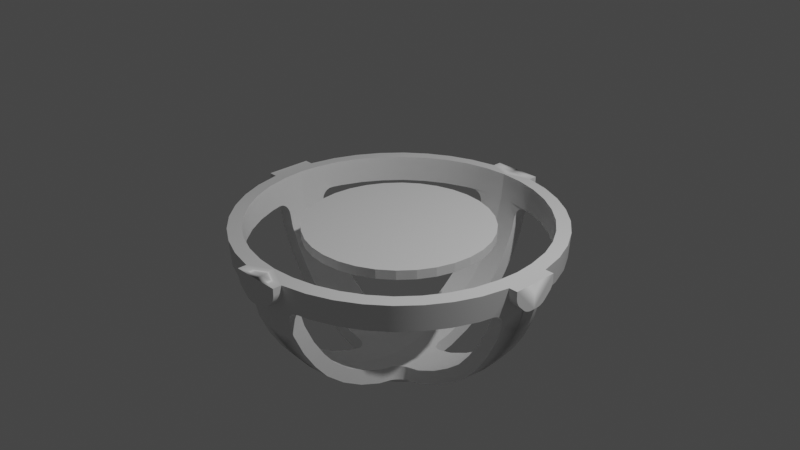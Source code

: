 # Source: platform.blend  (saved by Blender 3.2.14; exported with 4.5.12 LTS)
import bpy
from mathutils import Matrix  # noqa: F401  (used for matrix-valued properties, if any)

bpy.ops.wm.read_factory_settings(use_empty=True)
scene = bpy.context.scene
scene.name = 'Scene'

# ---- collections
col_collection = bpy.data.collections.new('Collection'); scene.collection.children.link(col_collection)

# ---- materials (node trees are filled in below, after node groups)
mat_material = bpy.data.materials.new('Material')
mat_material.alpha_threshold = 0.0
mat_material.use_transparent_shadow = False
mat_material.line_color = (0.0, 0.0, 0.0, 1.0)

# ---- node groups
ng_auto_smooth = bpy.data.node_groups.new('Auto Smooth', 'GeometryNodeTree')
_s = ng_auto_smooth.interface.new_socket(name='Geometry', in_out='OUTPUT', socket_type='NodeSocketGeometry')
_s = ng_auto_smooth.interface.new_socket(name='Geometry', in_out='INPUT', socket_type='NodeSocketGeometry')
_s = ng_auto_smooth.interface.new_socket(name='Angle', in_out='INPUT', socket_type='NodeSocketFloat')
_s.subtype = 'ANGLE'
_s.min_value = 0.0
_s.max_value = 3.142
ng_auto_smooth.is_modifier = True
_N = ng_auto_smooth.nodes; _L = ng_auto_smooth.links
n0 = _N.new('NodeGroupOutput'); n0.name = 'Group Output'; n0.location = (480, -100)
n1 = _N.new('NodeGroupInput'); n1.name = 'Group Input'; n1.location = (-420, -300)
n2 = _N.new('NodeGroupInput'); n2.name = 'Group Input.001'; n2.location = (-60, -100)
n3 = _N.new('GeometryNodeSetShadeSmooth'); n3.name = 'Set Shade Smooth'; n3.location = (120, -100)
n3.domain = 'EDGE'
n4 = _N.new('GeometryNodeSetShadeSmooth'); n4.name = 'Set Shade Smooth.001'; n4.location = (300, -100)
n5 = _N.new('GeometryNodeInputMeshEdgeAngle'); n5.name = 'Edge Angle'; n5.location = (-420, -220)
n6 = _N.new('GeometryNodeInputEdgeSmooth'); n6.name = 'Is Edge Smooth'; n6.location = (-60, -160)
n7 = _N.new('GeometryNodeInputShadeSmooth'); n7.name = 'Is Face Smooth'; n7.location = (-240, -340)
n8 = _N.new('FunctionNodeBooleanMath'); n8.name = 'Boolean Math'; n8.location = (-60, -220)
n9 = _N.new('FunctionNodeCompare'); n9.name = 'Compare'; n9.location = (-240, -180)
n9.operation = 'LESS_EQUAL'
_L.new(n5.outputs[0], n9.inputs[0])
_L.new(n4.outputs[0], n0.inputs[0])
_L.new(n1.outputs[1], n9.inputs[1])
_L.new(n9.outputs[0], n8.inputs[0])
_L.new(n7.outputs[0], n8.inputs[1])
_L.new(n2.outputs[0], n3.inputs[0])
_L.new(n6.outputs[0], n3.inputs[1])
_L.new(n3.outputs[0], n4.inputs[0])
_L.new(n8.outputs[0], n3.inputs[2])
n0.is_active_output = True

# ---- material node trees
mat_material.use_nodes = True; mat_material.node_tree.nodes.clear()
_N = mat_material.node_tree.nodes; _L = mat_material.node_tree.links
n0 = _N.new('ShaderNodeOutputMaterial'); n0.name = 'Material Output'; n0.location = (300, 300)
n1 = _N.new('ShaderNodeBsdfPrincipled'); n1.name = 'Principled BSDF'; n1.location = (10, 300)
n1.distribution = 'GGX'
n1.subsurface_method = 'RANDOM_WALK_SKIN'
n1.inputs[2].default_value = 0.4
n1.inputs[3].default_value = 1.45
n1.inputs[27].default_value = (0.0, 0.0, 0.0, 1.0)
n1.inputs[28].default_value = 1.0
_L.new(n1.outputs[0], n0.inputs[0])
n0.is_active_output = True

# ---- world
world_world = bpy.data.worlds.new('World'); scene.world = world_world
world_world.use_nodes = True; world_world.node_tree.nodes.clear()
_N = world_world.node_tree.nodes; _L = world_world.node_tree.links
n0 = _N.new('ShaderNodeOutputWorld'); n0.name = 'World Output'; n0.location = (300, 300)
n1 = _N.new('ShaderNodeBackground'); n1.name = 'Background'; n1.location = (10, 300)
n1.inputs[0].default_value = (0.05088, 0.05088, 0.05088, 1.0)
_L.new(n1.outputs[0], n0.inputs[0])
n0.is_active_output = True
world_world.color = (0.05088, 0.05088, 0.05088)
world_world.use_sun_shadow = False
world_world.sun_shadow_jitter_overblur = 0.0

# ---- cameras
cam_camera = bpy.data.cameras.new('Camera')
cam_camera.clip_end = 100.0
cam_camera.ortho_scale = 7.314

# ---- lights
light_light = bpy.data.lights.new('Light', 'POINT')
light_light.transmission_factor = 0.0
light_light.energy = 1000.0
light_light.shadow_soft_size = 0.1
light_light.shadow_maximum_resolution = 0.006
light_light.use_absolute_resolution = True

# ---- meshes
me_cube = bpy.data.meshes.new('Cube')
me_cube.from_pydata([(1.215, -1.215, 0.2794), (1.225, -1.225, 0.0), (0.2656, -1.215, 1.215), (0.0, -1.225, 1.225), (1.225, 0.0, 1.225), (1.215, -0.2519, 1.215), (1.732, 0.0, 0.0), (1.711, -0.2519, 0.0), (1.647, -0.5352, 0.0), (1.543, -0.7863, 0.0), (1.401, -1.018, 0.0), (1.702, 0.0, 0.2794), (1.621, -0.53, 0.2794), (1.521, -0.779, 0.2794), (1.385, -1.009, 0.2794), (1.621, 0.0, 0.5953), (1.603, -0.2519, 0.5881), (1.505, 0.0, 0.8426), (1.49, -0.2519, 0.8336), (1.369, 0.0, 1.051), (1.357, -0.2519, 1.041), (1.018, -1.401, 0.0), (0.7863, -1.543, 0.0), (0.5352, -1.647, 0.0), (0.2656, -1.711, 0.0), (0.0, -1.732, 0.0), (1.009, -1.385, 0.2794), (0.779, -1.521, 0.2794), (0.53, -1.621, 0.2794), (1.192e-07, -1.702, 0.2794), (0.2656, -1.603, 0.5881), (0.0, -1.621, 0.5953), (0.2656, -1.49, 0.8336), (1.466e-07, -1.505, 0.8426), (0.2656, -1.357, 1.041), (-1.041e-08, -1.369, 1.051), (1.051, 1.041e-08, 1.369), (1.041, -0.2519, 1.357), (0.8426, -2.061e-08, 1.505), (0.8336, -0.2519, 1.49), (0.5953, 0.0, 1.621), (0.5881, -0.2519, 1.603), (0.2656, -1.192e-07, 1.702), (0.2656, -0.53, 1.621), (0.2656, -0.779, 1.521), (0.2656, -1.009, 1.385), (0.0, 0.0, 1.732), (0.0, -0.2519, 1.711), (0.0, -0.5352, 1.647), (0.0, -0.7863, 1.543), (0.0, -1.018, 1.401), (1.11, -1.11, 0.271), (1.119, -1.119, -0.008364), (0.2572, -1.109, 1.11), (-0.008425, -1.118, 1.119), (1.119, 0.008492, 1.119), (1.11, -0.2434, 1.11), (1.583, 0.01232, -0.01558), (1.563, -0.2297, -0.01516), (1.505, -0.4908, -0.01398), (1.41, -0.7194, -0.01213), (1.279, -0.9312, -0.009687), (1.555, 0.01201, 0.253), (1.479, -0.4854, 0.2654), (1.388, -0.712, 0.2673), (1.263, -0.9224, 0.2697), (1.48, 0.01135, 0.5449), (1.462, -0.2406, 0.5377), (1.374, 0.0104, 0.7704), (1.358, -0.2415, 0.7614), (1.248, 0.009128, 0.9626), (1.236, -0.2428, 0.953), (0.9312, -1.279, -0.009687), (0.7194, -1.41, -0.01213), (0.4901, -1.505, -0.01397), (0.2429, -1.563, -0.01516), (-0.01169, -1.583, -0.01558), (0.9224, -1.263, 0.2697), (0.712, -1.388, 0.2673), (0.4847, -1.479, 0.2654), (-0.01139, -1.555, 0.253), (0.2549, -1.462, 0.5377), (-0.01077, -1.48, 0.5449), (0.2558, -1.358, 0.7613), (-0.009867, -1.374, 0.7704), (0.257, -1.236, 0.953), (-0.008658, -1.248, 0.9626), (0.9626, 0.009128, 1.248), (0.953, -0.2428, 1.236), (0.7704, 0.0104, 1.374), (0.7614, -0.2415, 1.358), (0.5456, 0.01136, 1.48), (0.5384, -0.2406, 1.462), (0.2396, 0.012, 1.555), (0.251, -0.4855, 1.479), (0.2529, -0.712, 1.388), (0.2555, -0.9224, 1.263), (-0.01637, 0.01232, 1.583), (-0.01593, -0.2297, 1.563), (-0.0147, -0.4909, 1.505), (-0.01275, -0.7195, 1.41), (-0.01019, -0.9312, 1.279), (1.644, -0.2519, 0.4252), (1.65, -0.3989, 0.2794), (1.65, -0.2537, 0.4024), (1.654, -0.2591, 0.3802), (1.658, -0.2679, 0.359), (1.66, -0.28, 0.3395), (1.662, -0.295, 0.3221), (1.662, -0.3125, 0.3072), (1.66, -0.3322, 0.2953), (1.658, -0.3535, 0.2865), (1.654, -0.3759, 0.2812), (0.4124, -1.648, 0.2794), (0.2656, -1.644, 0.4252), (0.3894, -1.653, 0.2812), (0.367, -1.657, 0.2865), (0.3458, -1.659, 0.2953), (0.3261, -1.661, 0.3072), (0.3086, -1.661, 0.3221), (0.2937, -1.66, 0.3395), (0.2816, -1.658, 0.359), (0.2728, -1.654, 0.3802), (0.2675, -1.65, 0.4024), (0.2656, -0.3989, 1.65), (0.4118, -0.2519, 1.646), (0.2674, -0.3759, 1.654), (0.2728, -0.3535, 1.658), (0.2816, -0.3322, 1.66), (0.2935, -0.3125, 1.662), (0.3084, -0.295, 1.662), (0.3259, -0.28, 1.661), (0.3454, -0.2679, 1.659), (0.3666, -0.2591, 1.656), (0.3889, -0.2537, 1.651), (1.502, -0.3798, 0.2618), (1.497, -0.237, 0.4024), (1.547, -0.08371, 0.2545), (1.55, -0.2312, 0.1077), (1.507, -0.3569, 0.2628), (1.51, -0.3346, 0.2673), (1.513, -0.3136, 0.2754), (1.514, -0.2943, 0.2866), (1.514, -0.2772, 0.3009), (1.513, -0.2627, 0.3178), (1.511, -0.2512, 0.3368), (1.507, -0.2429, 0.3577), (1.503, -0.2381, 0.3797), (0.2509, -1.497, 0.4024), (0.3931, -1.5, 0.2621), (0.2446, -1.55, 0.1077), (0.09724, -1.547, 0.2546), (0.252, -1.502, 0.3797), (0.2568, -1.507, 0.3577), (0.2649, -1.51, 0.3369), (0.2764, -1.513, 0.3178), (0.2908, -1.514, 0.301), (0.3078, -1.513, 0.2868), (0.3271, -1.512, 0.2755), (0.3481, -1.509, 0.2676), (0.3703, -1.505, 0.263), (0.389, -0.2368, 1.499), (0.2476, -0.3798, 1.502), (0.09404, -0.2311, 1.551), (0.2409, -0.08371, 1.547), (0.3662, -0.238, 1.504), (0.3441, -0.2428, 1.508), (0.3232, -0.2511, 1.512), (0.3041, -0.2626, 1.514), (0.2871, -0.2771, 1.515), (0.2728, -0.2943, 1.514), (0.2614, -0.3136, 1.513), (0.2533, -0.3347, 1.51), (0.2487, -0.3569, 1.507), (0.2656, -1.807, 0.0), (0.0, -1.807, 0.0), (1.192e-07, -1.807, 0.2794), (1.807, 0.0, 0.0), (1.807, -0.2519, 0.0), (1.807, 0.0, 0.2794), (0.0, 0.0, 1.807), (0.0, -0.2519, 1.807), (0.2656, -1.192e-07, 1.807), (1.703, -0.2519, 0.07118), (1.696, -0.2101, 0.172), (1.684, -0.2924, 0.1713), (1.702, -0.2514, 0.08094), (1.701, -0.2499, 0.09149), (1.701, -0.2474, 0.1026), (1.7, -0.2439, 0.1139), (1.699, -0.2397, 0.1252), (1.698, -0.2347, 0.1362), (1.697, -0.2291, 0.1466), (1.697, -0.223, 0.1562), (1.697, -0.2166, 0.1648), (1.695, -0.1444, 0.2376), (1.699, -0.04342, 0.2794), (1.68, -0.1437, 0.3196), (1.695, -0.1371, 0.2441), (1.695, -0.1286, 0.2505), (1.695, -0.1189, 0.2566), (1.695, -0.1085, 0.2622), (1.696, -0.09748, 0.2671), (1.696, -0.08616, 0.2714), (1.697, -0.07482, 0.2748), (1.697, -0.06374, 0.2773), (1.698, -0.05319, 0.2789), (0.0571, -1.698, 0.2794), (0.1581, -1.694, 0.2376), (0.1574, -1.68, 0.3196), (0.06686, -1.697, 0.2789), (0.07741, -1.697, 0.2773), (0.0885, -1.696, 0.2748), (0.09984, -1.695, 0.2714), (0.1112, -1.695, 0.2671), (0.1222, -1.695, 0.2622), (0.1326, -1.694, 0.2566), (0.1422, -1.694, 0.2505), (0.1508, -1.694, 0.2442), (0.2238, -1.696, 0.172), (0.2656, -1.703, 0.07118), (0.306, -1.684, 0.1713), (0.2303, -1.696, 0.1648), (0.2367, -1.697, 0.1562), (0.2428, -1.697, 0.1466), (0.2484, -1.698, 0.1362), (0.2534, -1.699, 0.1252), (0.2577, -1.7, 0.1139), (0.2611, -1.7, 0.1026), (0.2636, -1.701, 0.09149), (0.2651, -1.702, 0.08094), (0.2656, -0.04342, 1.699), (0.2239, -0.1444, 1.695), (0.3059, -0.1437, 1.681), (0.2651, -0.05319, 1.698), (0.2636, -0.06374, 1.697), (0.2611, -0.07482, 1.697), (0.2577, -0.08616, 1.696), (0.2534, -0.09748, 1.696), (0.2484, -0.1085, 1.695), (0.2429, -0.1189, 1.695), (0.2368, -0.1286, 1.695), (0.2304, -0.1371, 1.695), (0.1584, -0.2101, 1.697), (0.05753, -0.2519, 1.704), (0.1576, -0.2924, 1.685), (0.1511, -0.2166, 1.697), (0.1426, -0.223, 1.698), (0.133, -0.2291, 1.698), (0.1226, -0.2347, 1.699), (0.1116, -0.2397, 1.7), (0.1002, -0.2439, 1.7), (0.08892, -0.2474, 1.701), (0.07784, -0.2499, 1.702), (0.06729, -0.2514, 1.703), (0.1581, -1.807, 0.2376), (0.0571, -1.807, 0.2794), (0.1508, -1.807, 0.2442), (0.1422, -1.807, 0.2505), (0.1326, -1.807, 0.2566), (0.1222, -1.807, 0.2622), (0.1112, -1.807, 0.2671), (0.09984, -1.807, 0.2714), (0.0885, -1.807, 0.2748), (0.07741, -1.807, 0.2773), (0.06686, -1.807, 0.2789), (0.2656, -1.807, 0.07118), (0.2238, -1.807, 0.172), (0.2651, -1.807, 0.08094), (0.2636, -1.807, 0.09149), (0.2611, -1.807, 0.1026), (0.2577, -1.807, 0.1139), (0.2534, -1.807, 0.1252), (0.2484, -1.807, 0.1362), (0.2428, -1.807, 0.1466), (0.2367, -1.807, 0.1562), (0.2303, -1.807, 0.1648), (1.807, -0.2101, 0.172), (1.807, -0.2519, 0.07118), (1.807, -0.2166, 0.1648), (1.807, -0.223, 0.1562), (1.807, -0.2291, 0.1466), (1.807, -0.2347, 0.1362), (1.807, -0.2397, 0.1252), (1.807, -0.2439, 0.1139), (1.807, -0.2474, 0.1026), (1.807, -0.2499, 0.09149), (1.807, -0.2514, 0.08094), (1.807, -0.04342, 0.2794), (1.807, -0.1444, 0.2376), (1.807, -0.05319, 0.2789), (1.807, -0.06374, 0.2773), (1.807, -0.07482, 0.2748), (1.807, -0.08616, 0.2714), (1.807, -0.09748, 0.2671), (1.807, -0.1085, 0.2622), (1.807, -0.1189, 0.2566), (1.807, -0.1286, 0.2505), (1.807, -0.1371, 0.2441), (0.2239, -0.1444, 1.807), (0.2656, -0.04342, 1.807), (0.2304, -0.1371, 1.807), (0.2368, -0.1286, 1.807), (0.2429, -0.1189, 1.807), (0.2484, -0.1085, 1.807), (0.2534, -0.09748, 1.807), (0.2577, -0.08616, 1.807), (0.2611, -0.07482, 1.807), (0.2636, -0.06374, 1.807), (0.2651, -0.05319, 1.807), (0.05753, -0.2519, 1.807), (0.1584, -0.2101, 1.807), (0.06729, -0.2514, 1.807), (0.07784, -0.2499, 1.807), (0.08892, -0.2474, 1.807), (0.1002, -0.2439, 1.807), (0.1116, -0.2397, 1.807), (0.1226, -0.2347, 1.807), (0.133, -0.2291, 1.807), (0.1426, -0.223, 1.807), (0.1511, -0.2166, 1.807)], [], [(10, 14, 0, 1), (102, 16, 67, 136), (195, 184, 277, 289), (8, 12, 13, 9), (9, 13, 14, 10), (11, 15, 16, 102, 197, 196), (15, 17, 18, 16), (17, 19, 20, 18), (19, 4, 5, 20), (1, 0, 26, 21), (21, 26, 27, 22), (22, 27, 28, 23), (23, 28, 113, 221, 220, 24), (24, 220, 266, 174), (30, 114, 148, 81), (30, 32, 33, 31), (32, 34, 35, 33), (34, 2, 3, 35), (45, 50, 3, 2), (4, 36, 37, 5), (36, 38, 39, 37), (38, 40, 41, 39), (47, 244, 310, 181), (124, 43, 94, 162), (41, 125, 161, 92), (43, 48, 49, 44), (44, 49, 50, 45), (61, 52, 51, 65), (58, 59, 63, 135, 138), (74, 75, 150, 149, 79), (59, 60, 64, 63), (60, 61, 65, 64), (57, 58, 138, 137, 62), (66, 67, 69, 68), (68, 69, 71, 70), (70, 71, 56, 55), (52, 72, 77, 51), (72, 73, 78, 77), (73, 74, 79, 78), (148, 151, 80, 82, 81), (93, 164, 163, 98, 97), (75, 76, 80, 151, 150), (81, 82, 84, 83), (83, 84, 86, 85), (85, 86, 54, 53), (96, 53, 54, 101), (55, 56, 88, 87), (87, 88, 90, 89), (89, 90, 92, 91), (163, 162, 94, 99, 98), (91, 92, 161, 164, 93), (94, 95, 100, 99), (95, 96, 101, 100), (10, 1, 52, 61), (6, 7, 58, 57), (7, 8, 59, 58), (8, 9, 60, 59), (9, 10, 61, 60), (0, 14, 65, 51), (113, 28, 79, 149), (13, 12, 63, 64), (14, 13, 64, 65), (11, 6, 57, 62), (15, 11, 62, 66), (12, 103, 135, 63), (17, 15, 66, 68), (16, 18, 69, 67), (19, 17, 68, 70), (18, 20, 71, 69), (4, 19, 70, 55), (20, 5, 56, 71), (1, 21, 72, 52), (21, 22, 73, 72), (22, 23, 74, 73), (23, 24, 75, 74), (24, 25, 76, 75), (26, 0, 51, 77), (27, 26, 77, 78), (28, 27, 78, 79), (25, 24, 174, 175), (25, 29, 80, 76), (40, 42, 231, 233, 125, 41), (29, 31, 82, 80), (32, 30, 81, 83), (31, 33, 84, 82), (34, 32, 83, 85), (33, 35, 86, 84), (2, 34, 85, 53), (35, 3, 54, 86), (45, 2, 53, 96), (124, 245, 244, 47, 48, 43), (43, 44, 95, 94), (44, 45, 96, 95), (3, 50, 101, 54), (47, 46, 97, 98), (48, 47, 98, 99), (49, 48, 99, 100), (50, 49, 100, 101), (36, 4, 55, 87), (5, 37, 88, 56), (38, 36, 87, 89), (37, 39, 90, 88), (40, 38, 89, 91), (39, 41, 92, 90), (42, 40, 91, 93), (62, 137, 136, 67, 66), (46, 42, 93, 97), (183, 7, 178, 278), (207, 29, 176, 256), (231, 42, 182, 300), (135, 139, 140, 141, 142, 143, 144, 145, 146, 147, 136, 137, 138), (148, 152, 153, 154, 155, 156, 157, 158, 159, 160, 149, 150, 151), (161, 165, 166, 167, 168, 169, 170, 171, 172, 173, 162, 163, 164), (102, 136, 147, 104), (104, 147, 146, 105), (105, 146, 145, 106), (106, 145, 144, 107), (107, 144, 143, 108), (108, 143, 142, 109), (109, 142, 141, 110), (110, 141, 140, 111), (111, 140, 139, 112), (112, 139, 135, 103), (113, 149, 160, 115), (115, 160, 159, 116), (116, 159, 158, 117), (117, 158, 157, 118), (118, 157, 156, 119), (119, 156, 155, 120), (120, 155, 154, 121), (121, 154, 153, 122), (122, 153, 152, 123), (123, 152, 148, 114), (124, 162, 173, 126), (126, 173, 172, 127), (127, 172, 171, 128), (128, 171, 170, 129), (129, 170, 169, 130), (130, 169, 168, 131), (131, 168, 167, 132), (132, 167, 166, 133), (133, 166, 165, 134), (134, 165, 161, 125), (11, 196, 288, 179), (177, 179, 288, 290, 291, 292, 293, 294, 295, 296, 297, 298, 289, 277, 279, 280, 281, 282, 283, 284, 285, 286, 287, 278, 178), (207, 209, 114, 30, 31, 29), (219, 208, 255, 267), (29, 25, 175, 176), (124, 126, 127, 128, 129, 130, 131, 132, 133, 134, 125, 233, 232, 243, 245), (182, 180, 181, 310, 312, 313, 314, 315, 316, 317, 318, 319, 320, 311, 299, 301, 302, 303, 304, 305, 306, 307, 308, 309, 300), (6, 11, 179, 177), (7, 183, 185, 103, 12, 8), (113, 115, 116, 117, 118, 119, 120, 121, 122, 123, 114, 209, 208, 219, 221), (7, 6, 177, 178), (174, 266, 268, 269, 270, 271, 272, 273, 274, 275, 276, 267, 255, 257, 258, 259, 260, 261, 262, 263, 264, 265, 256, 176, 175), (46, 47, 181, 180), (42, 46, 180, 182), (243, 232, 299, 311), (183, 186, 185), (186, 187, 185), (187, 188, 185), (188, 189, 185), (189, 190, 185), (190, 191, 185), (191, 192, 185), (192, 193, 185), (193, 194, 185), (194, 184, 185), (195, 198, 197), (198, 199, 197), (199, 200, 197), (200, 201, 197), (201, 202, 197), (202, 203, 197), (203, 204, 197), (204, 205, 197), (205, 206, 197), (206, 196, 197), (207, 210, 209), (210, 211, 209), (211, 212, 209), (212, 213, 209), (213, 214, 209), (214, 215, 209), (215, 216, 209), (216, 217, 209), (217, 218, 209), (218, 208, 209), (219, 222, 221), (222, 223, 221), (223, 224, 221), (224, 225, 221), (225, 226, 221), (226, 227, 221), (227, 228, 221), (228, 229, 221), (229, 230, 221), (230, 220, 221), (231, 234, 233), (234, 235, 233), (235, 236, 233), (236, 237, 233), (237, 238, 233), (238, 239, 233), (239, 240, 233), (240, 241, 233), (241, 242, 233), (242, 232, 233), (243, 246, 245), (246, 247, 245), (247, 248, 245), (248, 249, 245), (249, 250, 245), (250, 251, 245), (251, 252, 245), (252, 253, 245), (253, 254, 245), (254, 244, 245), (207, 256, 265, 210), (210, 265, 264, 211), (211, 264, 263, 212), (212, 263, 262, 213), (213, 262, 261, 214), (214, 261, 260, 215), (215, 260, 259, 216), (216, 259, 258, 217), (217, 258, 257, 218), (218, 257, 255, 208), (266, 220, 230, 268), (268, 230, 229, 269), (269, 229, 228, 270), (270, 228, 227, 271), (271, 227, 226, 272), (272, 226, 225, 273), (273, 225, 224, 274), (274, 224, 223, 275), (275, 223, 222, 276), (276, 222, 219, 267), (277, 184, 194, 279), (279, 194, 193, 280), (280, 193, 192, 281), (281, 192, 191, 282), (282, 191, 190, 283), (283, 190, 189, 284), (284, 189, 188, 285), (285, 188, 187, 286), (286, 187, 186, 287), (287, 186, 183, 278), (288, 196, 206, 290), (290, 206, 205, 291), (291, 205, 204, 292), (292, 204, 203, 293), (293, 203, 202, 294), (294, 202, 201, 295), (295, 201, 200, 296), (296, 200, 199, 297), (297, 199, 198, 298), (298, 198, 195, 289), (231, 300, 309, 234), (234, 309, 308, 235), (235, 308, 307, 236), (236, 307, 306, 237), (237, 306, 305, 238), (238, 305, 304, 239), (239, 304, 303, 240), (240, 303, 302, 241), (241, 302, 301, 242), (242, 301, 299, 232), (310, 244, 254, 312), (312, 254, 253, 313), (313, 253, 252, 314), (314, 252, 251, 315), (315, 251, 250, 316), (316, 250, 249, 317), (317, 249, 248, 318), (318, 248, 247, 319), (319, 247, 246, 320), (320, 246, 243, 311), (102, 104, 105, 106, 107, 108, 109, 110, 111, 112, 103, 185, 184, 195, 197)])
me_cube.polygons.foreach_set('use_smooth', [True] * 279)
_uv = me_cube.uv_layers.new(name='UVMap')
_uv.uv.foreach_set('vector', [0.5, 0.725, 0.525, 0.725, 0.525, 0.75, 0.5, 0.75, 0.5368, 0.65, 0.55, 0.65, 0.55, 0.65, 0.538, 0.65, 0.5213, 0.6393, 0.5154, 0.6458, 0.5154, 0.6458, 0.5213, 0.6393, 0.5, 0.675, 0.525, 0.675, 0.525, 0.7, 0.5, 0.7, 0.5, 0.7, 0.525, 0.7, 0.525, 0.725, 0.5, 0.725, 0.525, 0.625, 0.55, 0.625, 0.55, 0.65, 0.5368, 0.65, 0.5283, 0.6393, 0.525, 0.6293, 0.55, 0.625, 0.575, 0.625, 0.575, 0.65, 0.55, 0.65, 0.575, 0.625, 0.6, 0.625, 0.6, 0.65, 0.575, 0.65, 0.6, 0.625, 0.625, 0.625, 0.625, 0.65, 0.6, 0.65, 0.5, 0.75, 0.525, 0.75, 0.525, 0.775, 0.5, 0.775, 0.5, 0.775, 0.525, 0.775, 0.525, 0.8, 0.5, 0.8, 0.5, 0.8, 0.525, 0.8, 0.525, 0.825, 0.5, 0.825, 0.5, 0.825, 0.525, 0.825, 0.525, 0.8361, 0.5153, 0.8462, 0.5064, 0.85, 0.5, 0.85, 0.5, 0.85, 0.5064, 0.85, 0.5064, 0.85, 0.5, 0.85, 0.55, 0.85, 0.5368, 0.85, 0.538, 0.85, 0.55, 0.85, 0.55, 0.85, 0.575, 0.85, 0.575, 0.875, 0.55, 0.875, 0.575, 0.85, 0.6, 0.85, 0.6, 0.875, 0.575, 0.875, 0.6, 0.85, 0.625, 0.85, 0.625, 0.875, 0.6, 0.875, 0.725, 0.725, 0.75, 0.725, 0.75, 0.75, 0.725, 0.75, 0.625, 0.625, 0.65, 0.625, 0.65, 0.65, 0.625, 0.65, 0.65, 0.625, 0.675, 0.625, 0.675, 0.65, 0.65, 0.65, 0.675, 0.625, 0.7, 0.625, 0.7, 0.65, 0.675, 0.65, 0.75, 0.65, 0.7446, 0.65, 0.7446, 0.65, 0.75, 0.65, 0.725, 0.6632, 0.725, 0.675, 0.725, 0.675, 0.725, 0.6645, 0.7, 0.65, 0.7137, 0.65, 0.7126, 0.65, 0.7, 0.65, 0.725, 0.675, 0.75, 0.675, 0.75, 0.7, 0.725, 0.7, 0.725, 0.7, 0.75, 0.7, 0.75, 0.725, 0.725, 0.725, 0.5, 0.725, 0.5, 0.75, 0.525, 0.75, 0.525, 0.725, 0.5, 0.65, 0.5, 0.675, 0.525, 0.675, 0.525, 0.6645, 0.5113, 0.65, 0.5, 0.825, 0.5, 0.85, 0.5113, 0.85, 0.525, 0.8346, 0.525, 0.825, 0.5, 0.675, 0.5, 0.7, 0.525, 0.7, 0.525, 0.675, 0.5, 0.7, 0.5, 0.725, 0.525, 0.725, 0.525, 0.7, 0.5, 0.625, 0.5, 0.65, 0.5113, 0.65, 0.525, 0.6348, 0.525, 0.625, 0.55, 0.625, 0.55, 0.65, 0.575, 0.65, 0.575, 0.625, 0.575, 0.625, 0.575, 0.65, 0.6, 0.65, 0.6, 0.625, 0.6, 0.625, 0.6, 0.65, 0.625, 0.65, 0.625, 0.625, 0.5, 0.75, 0.5, 0.775, 0.525, 0.775, 0.525, 0.75, 0.5, 0.775, 0.5, 0.8, 0.525, 0.8, 0.525, 0.775, 0.5, 0.8, 0.5, 0.825, 0.525, 0.825, 0.525, 0.8, 0.538, 0.85, 0.525, 0.8645, 0.525, 0.875, 0.55, 0.875, 0.55, 0.85, 0.725, 0.625, 0.725, 0.6348, 0.7394, 0.65, 0.75, 0.65, 0.75, 0.625, 0.5, 0.85, 0.5, 0.875, 0.525, 0.875, 0.525, 0.8645, 0.5113, 0.85, 0.55, 0.85, 0.55, 0.875, 0.575, 0.875, 0.575, 0.85, 0.575, 0.85, 0.575, 0.875, 0.6, 0.875, 0.6, 0.85, 0.6, 0.85, 0.6, 0.875, 0.625, 0.875, 0.625, 0.85, 0.725, 0.725, 0.725, 0.75, 0.75, 0.75, 0.75, 0.725, 0.625, 0.625, 0.625, 0.65, 0.65, 0.65, 0.65, 0.625, 0.65, 0.625, 0.65, 0.65, 0.675, 0.65, 0.675, 0.625, 0.675, 0.625, 0.675, 0.65, 0.7, 0.65, 0.7, 0.625, 0.7394, 0.65, 0.725, 0.6645, 0.725, 0.675, 0.75, 0.675, 0.75, 0.65, 0.7, 0.625, 0.7, 0.65, 0.7126, 0.65, 0.725, 0.6348, 0.725, 0.625, 0.725, 0.675, 0.725, 0.7, 0.75, 0.7, 0.75, 0.675, 0.725, 0.7, 0.725, 0.725, 0.75, 0.725, 0.75, 0.7, 0.5, 0.725, 0.5, 0.75, 0.5, 0.75, 0.5, 0.725, 0.5, 0.625, 0.5, 0.65, 0.5, 0.65, 0.5, 0.625, 0.5, 0.65, 0.5, 0.675, 0.5, 0.675, 0.5, 0.65, 0.5, 0.675, 0.5, 0.7, 0.5, 0.7, 0.5, 0.675, 0.5, 0.7, 0.5, 0.725, 0.5, 0.725, 0.5, 0.7, 0.525, 0.75, 0.525, 0.725, 0.525, 0.725, 0.525, 0.75, 0.525, 0.8361, 0.525, 0.825, 0.525, 0.825, 0.525, 0.8346, 0.525, 0.7, 0.525, 0.675, 0.525, 0.675, 0.525, 0.7, 0.525, 0.725, 0.525, 0.7, 0.525, 0.7, 0.525, 0.725, 0.525, 0.625, 0.5, 0.625, 0.5, 0.625, 0.525, 0.625, 0.55, 0.625, 0.525, 0.625, 0.525, 0.625, 0.55, 0.625, 0.525, 0.675, 0.525, 0.6632, 0.525, 0.6645, 0.525, 0.675, 0.575, 0.625, 0.55, 0.625, 0.55, 0.625, 0.575, 0.625, 0.55, 0.65, 0.575, 0.65, 0.575, 0.65, 0.55, 0.65, 0.6, 0.625, 0.575, 0.625, 0.575, 0.625, 0.6, 0.625, 0.575, 0.65, 0.6, 0.65, 0.6, 0.65, 0.575, 0.65, 0.625, 0.625, 0.6, 0.625, 0.6, 0.625, 0.625, 0.625, 0.6, 0.65, 0.625, 0.65, 0.625, 0.65, 0.6, 0.65, 0.5, 0.75, 0.5, 0.775, 0.5, 0.775, 0.5, 0.75, 0.5, 0.775, 0.5, 0.8, 0.5, 0.8, 0.5, 0.775, 0.5, 0.8, 0.5, 0.825, 0.5, 0.825, 0.5, 0.8, 0.5, 0.825, 0.5, 0.85, 0.5, 0.85, 0.5, 0.825, 0.5, 0.85, 0.5, 0.875, 0.5, 0.875, 0.5, 0.85, 0.525, 0.775, 0.525, 0.75, 0.525, 0.75, 0.525, 0.775, 0.525, 0.8, 0.525, 0.775, 0.525, 0.775, 0.525, 0.8, 0.525, 0.825, 0.525, 0.8, 0.525, 0.8, 0.525, 0.825, 0.5, 0.875, 0.5, 0.85, 0.5, 0.85, 0.5, 0.875, 0.5, 0.875, 0.525, 0.875, 0.525, 0.875, 0.5, 0.875, 0.7, 0.625, 0.725, 0.625, 0.725, 0.6293, 0.7219, 0.6393, 0.7137, 0.65, 0.7, 0.65, 0.525, 0.875, 0.55, 0.875, 0.55, 0.875, 0.525, 0.875, 0.575, 0.85, 0.55, 0.85, 0.55, 0.85, 0.575, 0.85, 0.55, 0.875, 0.575, 0.875, 0.575, 0.875, 0.55, 0.875, 0.6, 0.85, 0.575, 0.85, 0.575, 0.85, 0.6, 0.85, 0.575, 0.875, 0.6, 0.875, 0.6, 0.875, 0.575, 0.875, 0.625, 0.85, 0.6, 0.85, 0.6, 0.85, 0.625, 0.85, 0.6, 0.875, 0.625, 0.875, 0.625, 0.875, 0.6, 0.875, 0.725, 0.725, 0.725, 0.75, 0.725, 0.75, 0.725, 0.725, 0.725, 0.6632, 0.7352, 0.6536, 0.7446, 0.65, 0.75, 0.65, 0.75, 0.675, 0.725, 0.675, 0.725, 0.675, 0.725, 0.7, 0.725, 0.7, 0.725, 0.675, 0.725, 0.7, 0.725, 0.725, 0.725, 0.725, 0.725, 0.7, 0.75, 0.75, 0.75, 0.725, 0.75, 0.725, 0.75, 0.75, 0.75, 0.65, 0.75, 0.625, 0.75, 0.625, 0.75, 0.65, 0.75, 0.675, 0.75, 0.65, 0.75, 0.65, 0.75, 0.675, 0.75, 0.7, 0.75, 0.675, 0.75, 0.675, 0.75, 0.7, 0.75, 0.725, 0.75, 0.7, 0.75, 0.7, 0.75, 0.725, 0.65, 0.625, 0.625, 0.625, 0.625, 0.625, 0.65, 0.625, 0.625, 0.65, 0.65, 0.65, 0.65, 0.65, 0.625, 0.65, 0.675, 0.625, 0.65, 0.625, 0.65, 0.625, 0.675, 0.625, 0.65, 0.65, 0.675, 0.65, 0.675, 0.65, 0.65, 0.65, 0.7, 0.625, 0.675, 0.625, 0.675, 0.625, 0.7, 0.625, 0.675, 0.65, 0.7, 0.65, 0.7, 0.65, 0.675, 0.65, 0.725, 0.625, 0.7, 0.625, 0.7, 0.625, 0.725, 0.625, 0.525, 0.625, 0.525, 0.6348, 0.538, 0.65, 0.55, 0.65, 0.55, 0.625, 0.75, 0.625, 0.725, 0.625, 0.725, 0.625, 0.75, 0.625, 0.5064, 0.65, 0.5, 0.65, 0.5, 0.65, 0.5064, 0.65, 0.525, 0.8696, 0.525, 0.875, 0.525, 0.875, 0.525, 0.8696, 0.725, 0.6293, 0.725, 0.625, 0.725, 0.625, 0.725, 0.6293, 0.525, 0.6645, 0.525, 0.6623, 0.525, 0.6601, 0.525, 0.6581, 0.525, 0.6562, 0.525, 0.6546, 0.525, 0.6533, 0.525, 0.6523, 0.525, 0.6516, 0.525, 0.6513, 0.525, 0.6513, 0.525, 0.6348, 0.5113, 0.65, 0.538, 0.85, 0.536, 0.85, 0.534, 0.85, 0.5322, 0.85, 0.5306, 0.85, 0.5292, 0.85, 0.528, 0.85, 0.5271, 0.85, 0.5265, 0.85, 0.5263, 0.85, 0.5263, 0.85, 0.5113, 0.85, 0.525, 0.8645, 0.7126, 0.65, 0.7146, 0.65, 0.7164, 0.65, 0.7181, 0.65, 0.7197, 0.65, 0.7211, 0.65, 0.7222, 0.65, 0.723, 0.65, 0.7236, 0.65, 0.7239, 0.65, 0.7239, 0.65, 0.7394, 0.65, 0.725, 0.6348, 0.5368, 0.65, 0.538, 0.65, 0.536, 0.65, 0.535, 0.65, 0.535, 0.65, 0.536, 0.65, 0.534, 0.65, 0.5332, 0.65, 0.5332, 0.65, 0.534, 0.65, 0.5322, 0.65, 0.5315, 0.65, 0.5315, 0.65, 0.5322, 0.65, 0.5306, 0.65, 0.53, 0.65, 0.53, 0.65, 0.5306, 0.65, 0.525, 0.65, 0.525, 0.65, 0.525, 0.65, 0.525, 0.65, 0.525, 0.6562, 0.525, 0.6556, 0.525, 0.6556, 0.525, 0.6562, 0.525, 0.6581, 0.525, 0.6573, 0.525, 0.6573, 0.525, 0.6581, 0.525, 0.6601, 0.525, 0.6592, 0.525, 0.6592, 0.525, 0.6601, 0.525, 0.6623, 0.525, 0.6612, 0.525, 0.6612, 0.525, 0.6623, 0.525, 0.6645, 0.525, 0.6632, 0.525, 0.8361, 0.525, 0.8346, 0.525, 0.837, 0.525, 0.8383, 0.525, 0.8383, 0.525, 0.837, 0.525, 0.8393, 0.525, 0.8404, 0.525, 0.8404, 0.525, 0.8393, 0.525, 0.8414, 0.525, 0.8423, 0.525, 0.8423, 0.525, 0.8414, 0.525, 0.8434, 0.525, 0.8441, 0.525, 0.8441, 0.525, 0.8434, 0.525, 0.85, 0.525, 0.85, 0.525, 0.85, 0.525, 0.85, 0.5306, 0.85, 0.53, 0.85, 0.53, 0.85, 0.5306, 0.85, 0.5322, 0.85, 0.5315, 0.85, 0.5315, 0.85, 0.5322, 0.85, 0.534, 0.85, 0.5332, 0.85, 0.5332, 0.85, 0.534, 0.85, 0.536, 0.85, 0.535, 0.85, 0.535, 0.85, 0.536, 0.85, 0.538, 0.85, 0.5368, 0.85, 0.725, 0.6632, 0.725, 0.6645, 0.725, 0.6623, 0.725, 0.6612, 0.725, 0.6612, 0.725, 0.6623, 0.725, 0.6601, 0.725, 0.6592, 0.725, 0.6592, 0.725, 0.6601, 0.725, 0.6581, 0.725, 0.6573, 0.725, 0.6573, 0.725, 0.6581, 0.725, 0.6562, 0.725, 0.6556, 0.725, 0.6556, 0.725, 0.6562, 0.725, 0.65, 0.725, 0.65, 0.725, 0.65, 0.725, 0.65, 0.7197, 0.65, 0.7202, 0.65, 0.7202, 0.65, 0.7197, 0.65, 0.7181, 0.65, 0.7187, 0.65, 0.7187, 0.65, 0.7181, 0.65, 0.7164, 0.65, 0.7171, 0.65, 0.7171, 0.65, 0.7164, 0.65, 0.7146, 0.65, 0.7154, 0.65, 0.7154, 0.65, 0.7146, 0.65, 0.7126, 0.65, 0.7137, 0.65, 0.525, 0.625, 0.525, 0.6293, 0.525, 0.6293, 0.525, 0.625, 0.5, 0.625, 0.525, 0.625, 0.525, 0.6293, 0.525, 0.6303, 0.5249, 0.6313, 0.5249, 0.6324, 0.5248, 0.6336, 0.5246, 0.635, 0.5238, 0.6361, 0.5232, 0.637, 0.5225, 0.6379, 0.5219, 0.6386, 0.5213, 0.6393, 0.5154, 0.6458, 0.5148, 0.6465, 0.5141, 0.6472, 0.5133, 0.6479, 0.5125, 0.6487, 0.5115, 0.6496, 0.5102, 0.6497, 0.5092, 0.6498, 0.5082, 0.6499, 0.5072, 0.65, 0.5064, 0.65, 0.5, 0.65, 0.525, 0.8696, 0.5283, 0.8602, 0.5368, 0.85, 0.55, 0.85, 0.55, 0.875, 0.525, 0.875, 0.5154, 0.8539, 0.5213, 0.8601, 0.5213, 0.8601, 0.5154, 0.8539, 0.525, 0.875, 0.5, 0.875, 0.5, 0.875, 0.525, 0.875, 0.725, 0.6632, 0.725, 0.6612, 0.725, 0.6592, 0.725, 0.6573, 0.725, 0.6556, 0.725, 0.6541, 0.725, 0.6529, 0.725, 0.6519, 0.725, 0.6512, 0.725, 0.6508, 0.725, 0.6508, 0.725, 0.6395, 0.7289, 0.6393, 0.7351, 0.6458, 0.7352, 0.6536, 0.725, 0.625, 0.75, 0.625, 0.75, 0.65, 0.7446, 0.65, 0.7437, 0.65, 0.7427, 0.6499, 0.7416, 0.6498, 0.7406, 0.6497, 0.7392, 0.6496, 0.7381, 0.6487, 0.7373, 0.6479, 0.7365, 0.6472, 0.7358, 0.6465, 0.7351, 0.6458, 0.7289, 0.6393, 0.7283, 0.6386, 0.7276, 0.6379, 0.7269, 0.637, 0.7263, 0.6361, 0.7254, 0.635, 0.7253, 0.6336, 0.7251, 0.6324, 0.7251, 0.6313, 0.725, 0.6303, 0.725, 0.6293, 0.5, 0.625, 0.525, 0.625, 0.525, 0.625, 0.5, 0.625, 0.5, 0.65, 0.5064, 0.65, 0.5153, 0.6536, 0.525, 0.6632, 0.525, 0.675, 0.5, 0.675, 0.525, 0.8361, 0.525, 0.8383, 0.525, 0.8404, 0.525, 0.8423, 0.525, 0.8441, 0.525, 0.8457, 0.525, 0.847, 0.525, 0.848, 0.525, 0.8487, 0.525, 0.8491, 0.525, 0.8491, 0.525, 0.8599, 0.5213, 0.8601, 0.5154, 0.8539, 0.5153, 0.8462, 0.5, 0.65, 0.5, 0.625, 0.5, 0.625, 0.5, 0.65, 0.5, 0.85, 0.5064, 0.85, 0.5072, 0.85, 0.5082, 0.8501, 0.5092, 0.8501, 0.5102, 0.8503, 0.5115, 0.8504, 0.5125, 0.8513, 0.5133, 0.8519, 0.5141, 0.8526, 0.5148, 0.8533, 0.5154, 0.8539, 0.5213, 0.8601, 0.5219, 0.8608, 0.5225, 0.8615, 0.5232, 0.8623, 0.5238, 0.8631, 0.5246, 0.8642, 0.5248, 0.8656, 0.5249, 0.8667, 0.5249, 0.8677, 0.525, 0.8687, 0.525, 0.8696, 0.525, 0.875, 0.5, 0.875, 0.75, 0.625, 0.75, 0.65, 0.75, 0.65, 0.75, 0.625, 0.725, 0.625, 0.75, 0.625, 0.75, 0.625, 0.725, 0.625, 0.7351, 0.6458, 0.7289, 0.6393, 0.7289, 0.6393, 0.7351, 0.6458, 0.5064, 0.65, 0.5072, 0.65, 0.5153, 0.6536, 0.5072, 0.65, 0.5082, 0.6498, 0.5153, 0.6536, 0.5082, 0.6498, 0.5092, 0.6496, 0.5153, 0.6536, 0.5092, 0.6496, 0.5102, 0.6493, 0.5153, 0.6536, 0.5102, 0.6493, 0.5112, 0.65, 0.5153, 0.6536, 0.5112, 0.65, 0.5117, 0.65, 0.5153, 0.6536, 0.5117, 0.65, 0.5117, 0.65, 0.5153, 0.6536, 0.5117, 0.65, 0.5117, 0.65, 0.5153, 0.6536, 0.5117, 0.65, 0.5117, 0.65, 0.5153, 0.6536, 0.5117, 0.65, 0.5117, 0.65, 0.5153, 0.6536, 0.5213, 0.6393, 0.5219, 0.6386, 0.5283, 0.6393, 0.5219, 0.6386, 0.5225, 0.6379, 0.5283, 0.6393, 0.5225, 0.6379, 0.5232, 0.6371, 0.5283, 0.6393, 0.5232, 0.6371, 0.524, 0.6363, 0.5283, 0.6393, 0.524, 0.6363, 0.5247, 0.6355, 0.5283, 0.6393, 0.5247, 0.6355, 0.5254, 0.6348, 0.5283, 0.6393, 0.5254, 0.6348, 0.526, 0.634, 0.5283, 0.6393, 0.526, 0.634, 0.5266, 0.6333, 0.5283, 0.6393, 0.5266, 0.6333, 0.5272, 0.6327, 0.5283, 0.6393, 0.5272, 0.6327, 0.5276, 0.6322, 0.5283, 0.6393, 0.525, 0.8641, 0.5272, 0.8664, 0.525, 0.864, 0.5272, 0.8664, 0.5266, 0.8658, 0.525, 0.864, 0.5266, 0.8658, 0.526, 0.8652, 0.525, 0.864, 0.526, 0.8652, 0.5254, 0.8645, 0.525, 0.864, 0.5254, 0.8645, 0.5247, 0.8637, 0.525, 0.864, 0.5247, 0.8637, 0.524, 0.863, 0.525, 0.864, 0.524, 0.863, 0.5232, 0.8622, 0.525, 0.864, 0.5232, 0.8622, 0.5225, 0.8615, 0.525, 0.864, 0.5225, 0.8615, 0.5219, 0.8608, 0.525, 0.864, 0.5219, 0.8608, 0.5213, 0.8601, 0.525, 0.864, 0.5154, 0.8539, 0.5148, 0.8533, 0.5153, 0.8462, 0.5148, 0.8533, 0.5141, 0.8526, 0.5153, 0.8462, 0.5141, 0.8526, 0.5134, 0.8518, 0.5153, 0.8462, 0.5134, 0.8518, 0.5127, 0.8511, 0.5153, 0.8462, 0.5127, 0.8511, 0.512, 0.8503, 0.5153, 0.8462, 0.512, 0.8503, 0.5113, 0.8496, 0.5153, 0.8462, 0.5113, 0.8496, 0.5106, 0.8489, 0.5153, 0.8462, 0.5106, 0.8489, 0.51, 0.8483, 0.5153, 0.8462, 0.51, 0.8483, 0.5095, 0.8477, 0.5153, 0.8462, 0.5095, 0.8477, 0.509, 0.8472, 0.5153, 0.8462, 0.725, 0.6293, 0.725, 0.6303, 0.7219, 0.6393, 0.725, 0.6303, 0.7252, 0.6313, 0.7219, 0.6393, 0.7252, 0.6313, 0.7253, 0.6324, 0.7219, 0.6393, 0.7253, 0.6324, 0.7256, 0.6336, 0.7219, 0.6393, 0.7256, 0.6336, 0.725, 0.6347, 0.7219, 0.6393, 0.725, 0.6347, 0.725, 0.6352, 0.7219, 0.6393, 0.725, 0.6352, 0.725, 0.6352, 0.7219, 0.6393, 0.725, 0.6352, 0.725, 0.6352, 0.7219, 0.6393, 0.725, 0.6352, 0.725, 0.6352, 0.7219, 0.6393, 0.725, 0.6352, 0.725, 0.6352, 0.7219, 0.6393, 0.7351, 0.6458, 0.7357, 0.6465, 0.7352, 0.6536, 0.7357, 0.6465, 0.7364, 0.6473, 0.7352, 0.6536, 0.7364, 0.6473, 0.7372, 0.6481, 0.7352, 0.6536, 0.7372, 0.6481, 0.7379, 0.6488, 0.7352, 0.6536, 0.7379, 0.6488, 0.7387, 0.6496, 0.7352, 0.6536, 0.7387, 0.6496, 0.7394, 0.6504, 0.7352, 0.6536, 0.7394, 0.6504, 0.7401, 0.6511, 0.7352, 0.6536, 0.7401, 0.6511, 0.7407, 0.6518, 0.7352, 0.6536, 0.7407, 0.6518, 0.7413, 0.6524, 0.7352, 0.6536, 0.7413, 0.6524, 0.7418, 0.6529, 0.7352, 0.6536, 0.525, 0.8696, 0.525, 0.8696, 0.525, 0.8687, 0.525, 0.8687, 0.525, 0.8687, 0.525, 0.8687, 0.5249, 0.8677, 0.525, 0.8677, 0.525, 0.8677, 0.5249, 0.8677, 0.5249, 0.8667, 0.525, 0.8667, 0.525, 0.8667, 0.5249, 0.8667, 0.5248, 0.8656, 0.525, 0.8656, 0.525, 0.8656, 0.5248, 0.8656, 0.5246, 0.8642, 0.525, 0.8641, 0.525, 0.8641, 0.5246, 0.8642, 0.5238, 0.8631, 0.524, 0.863, 0.524, 0.863, 0.5238, 0.8631, 0.5232, 0.8623, 0.5232, 0.8622, 0.5232, 0.8622, 0.5232, 0.8623, 0.5225, 0.8615, 0.5225, 0.8615, 0.5225, 0.8615, 0.5225, 0.8615, 0.5219, 0.8608, 0.5219, 0.8608, 0.5219, 0.8608, 0.5219, 0.8608, 0.5213, 0.8601, 0.5213, 0.8601, 0.5064, 0.85, 0.5064, 0.85, 0.5072, 0.85, 0.5072, 0.85, 0.5072, 0.85, 0.5072, 0.85, 0.5082, 0.85, 0.5082, 0.8501, 0.5082, 0.8501, 0.5082, 0.85, 0.5092, 0.85, 0.5092, 0.8501, 0.5092, 0.8501, 0.5092, 0.85, 0.5102, 0.85, 0.5102, 0.8503, 0.5102, 0.8503, 0.5102, 0.85, 0.5117, 0.85, 0.5115, 0.8504, 0.5115, 0.8504, 0.5117, 0.85, 0.5127, 0.8511, 0.5125, 0.8513, 0.5125, 0.8513, 0.5127, 0.8511, 0.5134, 0.8518, 0.5133, 0.8519, 0.5133, 0.8519, 0.5134, 0.8518, 0.5141, 0.8526, 0.5141, 0.8526, 0.5141, 0.8526, 0.5141, 0.8526, 0.5148, 0.8533, 0.5148, 0.8533, 0.5148, 0.8533, 0.5148, 0.8533, 0.5154, 0.8539, 0.5154, 0.8539, 0.5154, 0.6458, 0.5154, 0.6458, 0.5148, 0.6465, 0.5148, 0.6465, 0.5148, 0.6465, 0.5148, 0.6465, 0.5141, 0.6473, 0.5141, 0.6472, 0.5141, 0.6472, 0.5141, 0.6473, 0.5134, 0.6481, 0.5133, 0.6479, 0.5133, 0.6479, 0.5134, 0.6481, 0.5127, 0.6488, 0.5125, 0.6487, 0.5125, 0.6487, 0.5127, 0.6488, 0.5117, 0.65, 0.5115, 0.6496, 0.5115, 0.6496, 0.5117, 0.65, 0.5102, 0.65, 0.5102, 0.6497, 0.5102, 0.6497, 0.5102, 0.65, 0.5092, 0.65, 0.5092, 0.6498, 0.5092, 0.6498, 0.5092, 0.65, 0.5082, 0.65, 0.5082, 0.6499, 0.5082, 0.6499, 0.5082, 0.65, 0.5072, 0.65, 0.5072, 0.65, 0.5072, 0.65, 0.5072, 0.65, 0.5064, 0.65, 0.5064, 0.65, 0.525, 0.6293, 0.525, 0.6293, 0.525, 0.6303, 0.525, 0.6303, 0.525, 0.6303, 0.525, 0.6303, 0.525, 0.6313, 0.5249, 0.6313, 0.5249, 0.6313, 0.525, 0.6313, 0.525, 0.6324, 0.5249, 0.6324, 0.5249, 0.6324, 0.525, 0.6324, 0.525, 0.6336, 0.5248, 0.6336, 0.5248, 0.6336, 0.525, 0.6336, 0.525, 0.6352, 0.5246, 0.635, 0.5246, 0.635, 0.525, 0.6352, 0.524, 0.6363, 0.5238, 0.6361, 0.5238, 0.6361, 0.524, 0.6363, 0.5232, 0.6371, 0.5232, 0.637, 0.5232, 0.637, 0.5232, 0.6371, 0.5225, 0.6379, 0.5225, 0.6379, 0.5225, 0.6379, 0.5225, 0.6379, 0.5219, 0.6386, 0.5219, 0.6386, 0.5219, 0.6386, 0.5219, 0.6386, 0.5213, 0.6393, 0.5213, 0.6393, 0.725, 0.6293, 0.725, 0.6293, 0.725, 0.6303, 0.725, 0.6303, 0.725, 0.6303, 0.725, 0.6303, 0.7251, 0.6313, 0.725, 0.6313, 0.725, 0.6313, 0.7251, 0.6313, 0.7251, 0.6324, 0.725, 0.6324, 0.725, 0.6324, 0.7251, 0.6324, 0.7253, 0.6336, 0.725, 0.6336, 0.725, 0.6336, 0.7253, 0.6336, 0.7254, 0.635, 0.725, 0.6352, 0.725, 0.6352, 0.7254, 0.635, 0.7263, 0.6361, 0.7261, 0.6363, 0.7261, 0.6363, 0.7263, 0.6361, 0.7269, 0.637, 0.7268, 0.6371, 0.7268, 0.6371, 0.7269, 0.637, 0.7276, 0.6379, 0.7276, 0.6379, 0.7276, 0.6379, 0.7276, 0.6379, 0.7283, 0.6386, 0.7283, 0.6386, 0.7283, 0.6386, 0.7283, 0.6386, 0.7289, 0.6393, 0.7289, 0.6393, 0.7446, 0.65, 0.7446, 0.65, 0.7437, 0.65, 0.7437, 0.65, 0.7437, 0.65, 0.7437, 0.65, 0.7427, 0.65, 0.7427, 0.6499, 0.7427, 0.6499, 0.7427, 0.65, 0.7416, 0.65, 0.7416, 0.6498, 0.7416, 0.6498, 0.7416, 0.65, 0.7406, 0.65, 0.7406, 0.6497, 0.7406, 0.6497, 0.7406, 0.65, 0.739, 0.65, 0.7392, 0.6496, 0.7392, 0.6496, 0.739, 0.65, 0.7379, 0.6488, 0.7381, 0.6487, 0.7381, 0.6487, 0.7379, 0.6488, 0.7372, 0.6481, 0.7373, 0.6479, 0.7373, 0.6479, 0.7372, 0.6481, 0.7364, 0.6473, 0.7365, 0.6472, 0.7365, 0.6472, 0.7364, 0.6473, 0.7357, 0.6465, 0.7358, 0.6465, 0.7358, 0.6465, 0.7357, 0.6465, 0.7351, 0.6458, 0.7351, 0.6458, 0.5368, 0.65, 0.535, 0.65, 0.5332, 0.65, 0.5315, 0.65, 0.53, 0.65, 0.5287, 0.65, 0.5275, 0.65, 0.5267, 0.65, 0.526, 0.65, 0.5257, 0.65, 0.5257, 0.65, 0.5155, 0.65, 0.5154, 0.6458, 0.5213, 0.6393, 0.5283, 0.6393])
me_cube.materials.append(mat_material)
me_cube.use_mirror_vertex_groups = False
me_cube.update()
me_cylinder = bpy.data.meshes.new('Cylinder')
me_cylinder.from_pydata([(0.0, 1.0, -0.05), (0.0, 1.0, 0.05), (0.1951, 0.9808, -0.05), (0.1951, 0.9808, 0.05), (0.3827, 0.9239, -0.05), (0.3827, 0.9239, 0.05), (0.5556, 0.8315, -0.05), (0.5556, 0.8315, 0.05), (0.7071, 0.7071, -0.05), (0.7071, 0.7071, 0.05), (0.8315, 0.5556, -0.05), (0.8315, 0.5556, 0.05), (0.9239, 0.3827, -0.05), (0.9239, 0.3827, 0.05), (0.9808, 0.1951, -0.05), (0.9808, 0.1951, 0.05), (1.0, -4.371e-08, -0.05), (1.0, -4.371e-08, 0.05), (0.9808, -0.1951, -0.05), (0.9808, -0.1951, 0.05), (0.9239, -0.3827, -0.05), (0.9239, -0.3827, 0.05), (0.8315, -0.5556, -0.05), (0.8315, -0.5556, 0.05), (0.7071, -0.7071, -0.05), (0.7071, -0.7071, 0.05), (0.5556, -0.8315, -0.05), (0.5556, -0.8315, 0.05), (0.3827, -0.9239, -0.05), (0.3827, -0.9239, 0.05), (0.1951, -0.9808, -0.05), (0.1951, -0.9808, 0.05), (-8.742e-08, -1.0, -0.05), (-8.742e-08, -1.0, 0.05), (-0.1951, -0.9808, -0.05), (-0.1951, -0.9808, 0.05), (-0.3827, -0.9239, -0.05), (-0.3827, -0.9239, 0.05), (-0.5556, -0.8315, -0.05), (-0.5556, -0.8315, 0.05), (-0.7071, -0.7071, -0.05), (-0.7071, -0.7071, 0.05), (-0.8315, -0.5556, -0.05), (-0.8315, -0.5556, 0.05), (-0.9239, -0.3827, -0.05), (-0.9239, -0.3827, 0.05), (-0.9808, -0.1951, -0.05), (-0.9808, -0.1951, 0.05), (-1.0, 1.192e-08, -0.05), (-1.0, 1.192e-08, 0.05), (-0.9808, 0.1951, -0.05), (-0.9808, 0.1951, 0.05), (-0.9239, 0.3827, -0.05), (-0.9239, 0.3827, 0.05), (-0.8315, 0.5556, -0.05), (-0.8315, 0.5556, 0.05), (-0.7071, 0.7071, -0.05), (-0.7071, 0.7071, 0.05), (-0.5556, 0.8315, -0.05), (-0.5556, 0.8315, 0.05), (-0.3827, 0.9239, -0.05), (-0.3827, 0.9239, 0.05), (-0.1951, 0.9808, -0.05), (-0.1951, 0.9808, 0.05), (-0.6599, 0.3827, 0.05), (-0.3959, 0.3827, 0.05), (-0.132, 0.3827, 0.05), (0.132, 0.3827, 0.05), (0.3959, 0.3827, 0.05), (0.6599, 0.3827, 0.05)], [], [(0, 1, 3, 2), (2, 3, 5, 4), (4, 5, 7, 6), (6, 7, 9, 8), (8, 9, 11, 10), (10, 11, 13, 12), (12, 13, 15, 14), (14, 15, 17, 16), (16, 17, 19, 18), (18, 19, 21, 20), (20, 21, 23, 22), (22, 23, 25, 24), (24, 25, 27, 26), (26, 27, 29, 28), (28, 29, 31, 30), (30, 31, 33, 32), (32, 33, 35, 34), (34, 35, 37, 36), (36, 37, 39, 38), (38, 39, 41, 40), (40, 41, 43, 42), (42, 43, 45, 44), (44, 45, 47, 46), (46, 47, 49, 48), (48, 49, 51, 50), (50, 51, 53, 52), (52, 53, 55, 54), (54, 55, 57, 56), (56, 57, 59, 58), (58, 59, 61, 60), (60, 61, 63, 62), (62, 63, 1, 0), (63, 3, 1), (61, 59, 63), (33, 31, 29), (59, 57, 5), (59, 5, 3), (57, 9, 7), (57, 55, 9), (19, 45, 43), (55, 13, 11), (53, 64, 65, 66, 67, 68, 69, 13, 55), (51, 15, 53), (57, 7, 5), (49, 15, 51), (49, 17, 15), (47, 17, 49), (47, 19, 17), (47, 45, 19), (15, 13, 69, 68, 67, 66, 65, 64, 53), (21, 19, 23), (23, 19, 43), (43, 25, 23), (41, 25, 43), (41, 27, 25), (39, 27, 41), (37, 27, 39), (37, 29, 27), (35, 33, 37), (59, 3, 63), (33, 29, 37), (55, 11, 9)])
_uv = me_cylinder.uv_layers.new(name='UVMap')
_uv.uv.foreach_set('vector', [1.0, 0.5, 1.0, 1.0, 0.9688, 1.0, 0.9688, 0.5, 0.9688, 0.5, 0.9688, 1.0, 0.9375, 1.0, 0.9375, 0.5, 0.9375, 0.5, 0.9375, 1.0, 0.9062, 1.0, 0.9062, 0.5, 0.9062, 0.5, 0.9062, 1.0, 0.875, 1.0, 0.875, 0.5, 0.875, 0.5, 0.875, 1.0, 0.8438, 1.0, 0.8438, 0.5, 0.8438, 0.5, 0.8438, 1.0, 0.8125, 1.0, 0.8125, 0.5, 0.8125, 0.5, 0.8125, 1.0, 0.7812, 1.0, 0.7812, 0.5, 0.7812, 0.5, 0.7812, 1.0, 0.75, 1.0, 0.75, 0.5, 0.75, 0.5, 0.75, 1.0, 0.7188, 1.0, 0.7188, 0.5, 0.7188, 0.5, 0.7188, 1.0, 0.6875, 1.0, 0.6875, 0.5, 0.6875, 0.5, 0.6875, 1.0, 0.6562, 1.0, 0.6562, 0.5, 0.6562, 0.5, 0.6562, 1.0, 0.625, 1.0, 0.625, 0.5, 0.625, 0.5, 0.625, 1.0, 0.5938, 1.0, 0.5938, 0.5, 0.5938, 0.5, 0.5938, 1.0, 0.5625, 1.0, 0.5625, 0.5, 0.5625, 0.5, 0.5625, 1.0, 0.5312, 1.0, 0.5312, 0.5, 0.5312, 0.5, 0.5312, 1.0, 0.5, 1.0, 0.5, 0.5, 0.5, 0.5, 0.5, 1.0, 0.4688, 1.0, 0.4688, 0.5, 0.4688, 0.5, 0.4688, 1.0, 0.4375, 1.0, 0.4375, 0.5, 0.4375, 0.5, 0.4375, 1.0, 0.4062, 1.0, 0.4062, 0.5, 0.4062, 0.5, 0.4062, 1.0, 0.375, 1.0, 0.375, 0.5, 0.375, 0.5, 0.375, 1.0, 0.3438, 1.0, 0.3438, 0.5, 0.3438, 0.5, 0.3438, 1.0, 0.3125, 1.0, 0.3125, 0.5, 0.3125, 0.5, 0.3125, 1.0, 0.2812, 1.0, 0.2812, 0.5, 0.2812, 0.5, 0.2812, 1.0, 0.25, 1.0, 0.25, 0.5, 0.25, 0.5, 0.25, 1.0, 0.2188, 1.0, 0.2188, 0.5, 0.2188, 0.5, 0.2188, 1.0, 0.1875, 1.0, 0.1875, 0.5, 0.1875, 0.5, 0.1875, 1.0, 0.1562, 1.0, 0.1562, 0.5, 0.1562, 0.5, 0.1562, 1.0, 0.125, 1.0, 0.125, 0.5, 0.125, 0.5, 0.125, 1.0, 0.09375, 1.0, 0.09375, 0.5, 0.09375, 0.5, 0.09375, 1.0, 0.0625, 1.0, 0.0625, 0.5, 0.0625, 0.5, 0.0625, 1.0, 0.03125, 1.0, 0.03125, 0.5, 0.03125, 0.5, 0.03125, 1.0, 0.0, 1.0, 0.0, 0.5, 0.0, 0.0, 0.0, 0.0, 0.0, 0.0, 0.0, 0.0, 0.0, 0.0, 0.0, 0.0, 0.0, 0.0, 0.0, 0.0, 0.0, 0.0, 0.0, 0.0, 0.0, 0.0, 0.0, 0.0, 0.0, 0.0, 0.0, 0.0, 0.0, 0.0, 0.0, 0.0, 0.0, 0.0, 0.0, 0.0, 0.0, 0.0, 0.0, 0.0, 0.0, 0.0, 0.0, 0.0, 0.0, 0.0, 0.0, 0.0, 0.0, 0.0, 0.0, 0.0, 0.0, 0.0, 0.0, 0.0, 0.0, 0.0, 0.0, 0.0, 0.0, 0.0, 0.0, 0.0, 0.0, 0.0, 0.0, 0.0, 0.0, 0.0, 0.0, 0.0, 0.0, 0.0, 0.0, 0.0, 0.0, 0.0, 0.0, 0.0, 0.0, 0.0, 0.0, 0.0, 0.0, 0.0, 0.0, 0.0, 0.0, 0.0, 0.0, 0.0, 0.0, 0.0, 0.0, 0.0, 0.0, 0.0, 0.0, 0.0, 0.0, 0.0, 0.0, 0.0, 0.0, 0.0, 0.0, 0.0, 0.0, 0.0, 0.0, 0.0, 0.0, 0.0, 0.0, 0.0, 0.0, 0.0, 0.0, 0.0, 0.0, 0.0, 0.0, 0.0, 0.0, 0.0, 0.0, 0.0, 0.0, 0.0, 0.0, 0.0, 0.0, 0.0, 0.0, 0.0, 0.0, 0.0, 0.0, 0.0, 0.0, 0.0, 0.0, 0.0, 0.0, 0.0, 0.0, 0.0, 0.0, 0.0, 0.0, 0.0, 0.0, 0.0, 0.0, 0.0, 0.0, 0.0, 0.0, 0.0, 0.0, 0.0, 0.0, 0.0, 0.0, 0.0, 0.0, 0.0, 0.0, 0.0, 0.0, 0.0, 0.0, 0.0, 0.0, 0.0, 0.0, 0.0, 0.0, 0.0, 0.0, 0.0, 0.0, 0.0, 0.0, 0.0, 0.0, 0.0, 0.0, 0.0, 0.0, 0.0, 0.0, 0.0, 0.0, 0.0, 0.0, 0.0, 0.0, 0.0, 0.0, 0.0, 0.0, 0.0])
me_cylinder.update()

# ---- objects
ob_cube = bpy.data.objects.new('Cube', me_cube)
ob_light = bpy.data.objects.new('Light', light_light)
ob_camera = bpy.data.objects.new('Camera', cam_camera)
ob_cylinder = bpy.data.objects.new('Cylinder', me_cylinder)

# ---- transforms, parenting, visibility, modifiers, constraints
ob_cube.location = (0.0, 0.0, 0.0)
ob_cube.rotation_euler = (-3.142, -0.0, 0.0)
ob_cube.lock_rotations_4d = False
ob_cube.empty_display_type = 'ARROWS'
ob_cube.lineart.crease_threshold = 0.0
_m = ob_cube.modifiers.new('Mirror', 'MIRROR')
_m.use_axis = (True, True, False)
_m.use_bisect_axis = (False, False, True)
_m = ob_cube.modifiers.new('Auto Smooth', 'NODES')
_m.node_group = ng_auto_smooth
_gi = [s.identifier for s in ng_auto_smooth.interface.items_tree if s.item_type == 'SOCKET' and s.in_out == 'INPUT']
_m[_gi[1]] = 0.5236  # Angle
ob_light.location = (4.076, 1.005, 5.904)
ob_light.rotation_euler = (0.6503, 0.05522, 1.866)
ob_light.lock_rotations_4d = False
ob_light.empty_display_type = 'ARROWS'
ob_light.color = (0.0, 0.0, 0.0, 0.0)
ob_light.lineart.crease_threshold = 0.0
ob_camera.location = (7.359, -6.926, 4.958)
ob_camera.rotation_euler = (1.109, 0.0, 0.8149)
ob_camera.lock_rotations_4d = False
ob_camera.empty_display_type = 'ARROWS'
ob_camera.color = (0.0, 0.0, 0.0, 0.0)
ob_camera.display_type = 'WIRE'
ob_camera.lineart.crease_threshold = 0.0
ob_cylinder.location = (0.0, 0.0, -0.1)

# ---- collection membership
col_collection.objects.link(ob_cube)
col_collection.objects.link(ob_light)
col_collection.objects.link(ob_camera)
col_collection.objects.link(ob_cylinder)

# ---- scene / render settings (as saved in the file)
scene.camera = ob_camera
scene.frame_start = 1; scene.frame_end = 250; scene.frame_set(1)
scene.render.engine = 'BLENDER_EEVEE_NEXT'
scene.cycles.sampling_pattern = 'TABULATED_SOBOL'
scene.cycles.use_light_tree = False
scene.view_settings.view_transform = 'Filmic'
bpy.context.view_layer.update()
